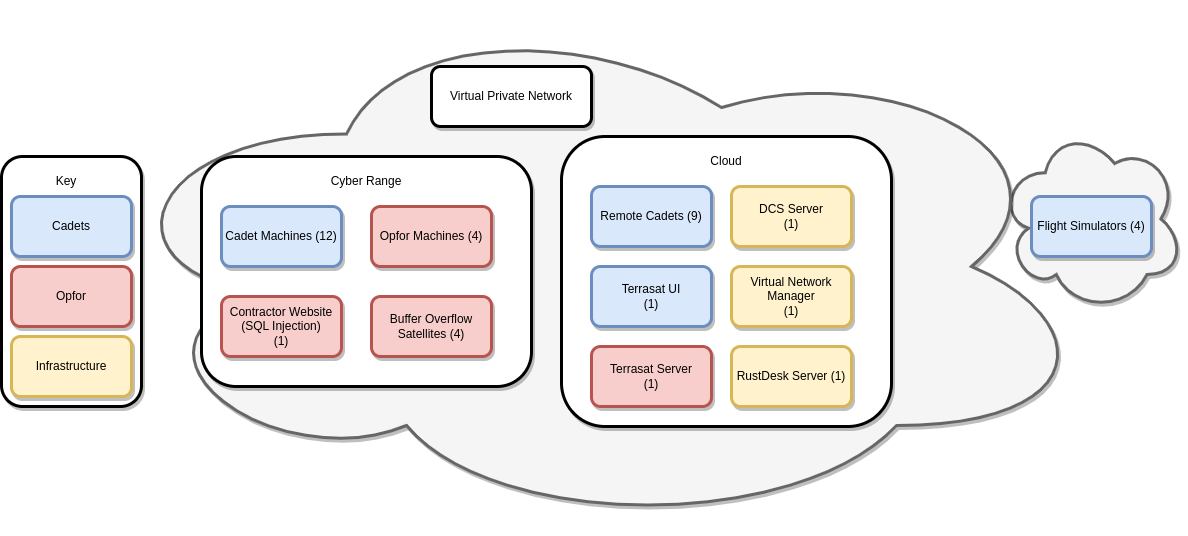

The diagram above was exported from draw.io. Its source (the exported page's mxGraphModel, read from the mxfile embedded in the PNG):
<mxGraphModel dx="2284" dy="842" grid="1" gridSize="10" guides="1" tooltips="1" connect="1" arrows="1" fold="1" page="1" pageScale="1" pageWidth="850" pageHeight="1100" math="0" shadow="0">
  <root>
    <mxCell id="0" />
    <mxCell id="1" parent="0" />
    <mxCell id="gDEwjYxGqxiZ6zHnZbm7-27" value="" style="ellipse;shape=cloud;whiteSpace=wrap;html=1;strokeWidth=3;fillColor=#f5f5f5;strokeColor=#666666;fontColor=#333333;shadow=1;" parent="1" vertex="1">
      <mxGeometry x="677.5" y="190" width="185" height="185" as="geometry" />
    </mxCell>
    <mxCell id="gDEwjYxGqxiZ6zHnZbm7-12" value="" style="ellipse;shape=cloud;whiteSpace=wrap;html=1;strokeWidth=3;fillColor=#f5f5f5;strokeColor=#666666;fontColor=#333333;shadow=1;" parent="1" vertex="1">
      <mxGeometry x="-225" y="65" width="1000" height="530" as="geometry" />
    </mxCell>
    <mxCell id="gDEwjYxGqxiZ6zHnZbm7-23" value="" style="rounded=1;whiteSpace=wrap;html=1;shadow=1;strokeWidth=3;" parent="1" vertex="1">
      <mxGeometry x="240" y="200" width="330" height="290" as="geometry" />
    </mxCell>
    <mxCell id="gDEwjYxGqxiZ6zHnZbm7-21" value="" style="rounded=1;whiteSpace=wrap;html=1;shadow=1;strokeWidth=3;" parent="1" vertex="1">
      <mxGeometry x="-120" y="220" width="330" height="230" as="geometry" />
    </mxCell>
    <mxCell id="gDEwjYxGqxiZ6zHnZbm7-1" value="Cadet Machines (12)" style="rounded=1;whiteSpace=wrap;html=1;fillColor=#dae8fc;strokeColor=#6c8ebf;shadow=1;strokeWidth=3;" parent="1" vertex="1">
      <mxGeometry x="-100" y="270" width="120" height="60" as="geometry" />
    </mxCell>
    <mxCell id="gDEwjYxGqxiZ6zHnZbm7-2" value="Remote Cadets (9)" style="rounded=1;whiteSpace=wrap;html=1;fillColor=#dae8fc;strokeColor=#6c8ebf;shadow=1;strokeWidth=3;" parent="1" vertex="1">
      <mxGeometry x="270" y="250" width="120" height="60" as="geometry" />
    </mxCell>
    <mxCell id="gDEwjYxGqxiZ6zHnZbm7-3" value="Terrasat Server&lt;br&gt;(1)" style="rounded=1;whiteSpace=wrap;html=1;fillColor=#f8cecc;strokeColor=#b85450;shadow=1;strokeWidth=3;" parent="1" vertex="1">
      <mxGeometry x="270" y="410" width="120" height="60" as="geometry" />
    </mxCell>
    <mxCell id="gDEwjYxGqxiZ6zHnZbm7-4" value="Terrasat UI&lt;br&gt;(1)" style="rounded=1;whiteSpace=wrap;html=1;fillColor=#dae8fc;strokeColor=#6c8ebf;shadow=1;strokeWidth=3;" parent="1" vertex="1">
      <mxGeometry x="270" y="330" width="120" height="60" as="geometry" />
    </mxCell>
    <mxCell id="gDEwjYxGqxiZ6zHnZbm7-5" value="Buffer Overflow Satellites (4)" style="rounded=1;whiteSpace=wrap;html=1;fillColor=#f8cecc;strokeColor=#b85450;shadow=1;strokeWidth=3;" parent="1" vertex="1">
      <mxGeometry x="50" y="360" width="120" height="60" as="geometry" />
    </mxCell>
    <mxCell id="gDEwjYxGqxiZ6zHnZbm7-6" value="Contractor Website (SQL Injection)&lt;br style=&quot;border-color: var(--border-color);&quot;&gt;(1)" style="rounded=1;whiteSpace=wrap;html=1;fillColor=#f8cecc;strokeColor=#b85450;shadow=1;strokeWidth=3;" parent="1" vertex="1">
      <mxGeometry x="-100" y="360" width="120" height="60" as="geometry" />
    </mxCell>
    <mxCell id="gDEwjYxGqxiZ6zHnZbm7-7" value="Virtual Network Manager&lt;br&gt;(1)" style="rounded=1;whiteSpace=wrap;html=1;fillColor=#fff2cc;strokeColor=#d6b656;shadow=1;strokeWidth=3;" parent="1" vertex="1">
      <mxGeometry x="410" y="330" width="120" height="60" as="geometry" />
    </mxCell>
    <mxCell id="gDEwjYxGqxiZ6zHnZbm7-8" value="DCS Server&lt;br&gt;(1)" style="rounded=1;whiteSpace=wrap;html=1;fillColor=#fff2cc;strokeColor=#d6b656;shadow=1;strokeWidth=3;" parent="1" vertex="1">
      <mxGeometry x="410" y="250" width="120" height="60" as="geometry" />
    </mxCell>
    <mxCell id="gDEwjYxGqxiZ6zHnZbm7-9" value="Opfor Machines (4)" style="rounded=1;whiteSpace=wrap;html=1;fillColor=#f8cecc;strokeColor=#b85450;shadow=1;strokeWidth=3;" parent="1" vertex="1">
      <mxGeometry x="50" y="270" width="120" height="60" as="geometry" />
    </mxCell>
    <mxCell id="gDEwjYxGqxiZ6zHnZbm7-15" value="Virtual Private Network" style="rounded=1;whiteSpace=wrap;html=1;shadow=1;strokeWidth=3;" parent="1" vertex="1">
      <mxGeometry x="110" y="130" width="160" height="60" as="geometry" />
    </mxCell>
    <mxCell id="gDEwjYxGqxiZ6zHnZbm7-17" value="Flight Simulators (4)" style="rounded=1;whiteSpace=wrap;html=1;fillColor=#dae8fc;strokeColor=#6c8ebf;shadow=1;strokeWidth=3;" parent="1" vertex="1">
      <mxGeometry x="710" y="260" width="120" height="60" as="geometry" />
    </mxCell>
    <mxCell id="gDEwjYxGqxiZ6zHnZbm7-22" value="Cyber Range" style="text;html=1;strokeColor=none;fillColor=none;align=center;verticalAlign=middle;whiteSpace=wrap;rounded=0;shadow=1;" parent="1" vertex="1">
      <mxGeometry y="230" width="90" height="30" as="geometry" />
    </mxCell>
    <mxCell id="gDEwjYxGqxiZ6zHnZbm7-24" value="Cloud" style="text;html=1;strokeColor=none;fillColor=none;align=center;verticalAlign=middle;whiteSpace=wrap;rounded=0;shadow=1;" parent="1" vertex="1">
      <mxGeometry x="375" y="210" width="60" height="30" as="geometry" />
    </mxCell>
    <mxCell id="gDEwjYxGqxiZ6zHnZbm7-28" value="RustDesk Server (1)" style="rounded=1;whiteSpace=wrap;html=1;fillColor=#fff2cc;strokeColor=#d6b656;shadow=1;strokeWidth=3;" parent="1" vertex="1">
      <mxGeometry x="410" y="410" width="120" height="60" as="geometry" />
    </mxCell>
    <mxCell id="gDEwjYxGqxiZ6zHnZbm7-29" value="" style="rounded=1;whiteSpace=wrap;html=1;shadow=1;strokeWidth=3;" parent="1" vertex="1">
      <mxGeometry x="-320" y="220" width="140" height="250" as="geometry" />
    </mxCell>
    <mxCell id="gDEwjYxGqxiZ6zHnZbm7-30" value="Key" style="text;html=1;strokeColor=none;fillColor=none;align=center;verticalAlign=middle;whiteSpace=wrap;rounded=0;" parent="1" vertex="1">
      <mxGeometry x="-285" y="230" width="60" height="30" as="geometry" />
    </mxCell>
    <mxCell id="gDEwjYxGqxiZ6zHnZbm7-32" value="Cadets" style="rounded=1;whiteSpace=wrap;html=1;fillColor=#dae8fc;strokeColor=#6c8ebf;shadow=1;strokeWidth=3;" parent="1" vertex="1">
      <mxGeometry x="-310" y="260" width="120" height="60" as="geometry" />
    </mxCell>
    <mxCell id="gDEwjYxGqxiZ6zHnZbm7-33" value="Opfor" style="rounded=1;whiteSpace=wrap;html=1;fillColor=#f8cecc;strokeColor=#b85450;shadow=1;strokeWidth=3;" parent="1" vertex="1">
      <mxGeometry x="-310" y="330" width="120" height="60" as="geometry" />
    </mxCell>
    <mxCell id="gDEwjYxGqxiZ6zHnZbm7-35" value="Infrastructure" style="rounded=1;whiteSpace=wrap;html=1;fillColor=#fff2cc;strokeColor=#d6b656;shadow=1;strokeWidth=3;" parent="1" vertex="1">
      <mxGeometry x="-310" y="400" width="120" height="60" as="geometry" />
    </mxCell>
  </root>
</mxGraphModel>